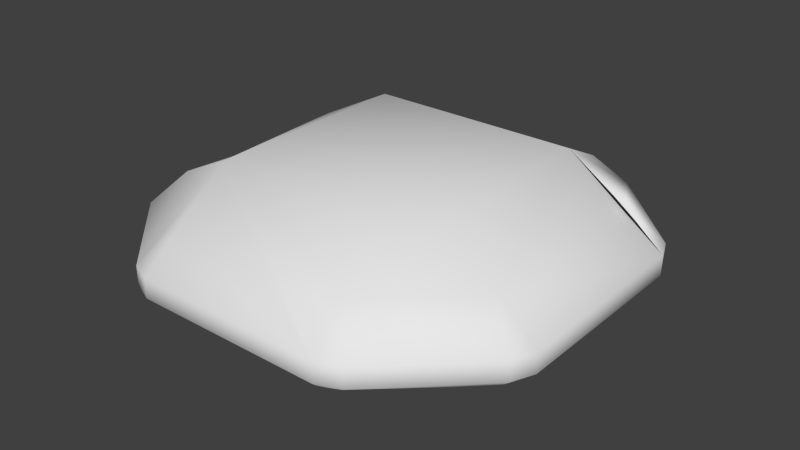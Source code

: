 # Source: bigStone.blend  (saved by Blender 2.67.0; exported with 4.5.12 LTS)
import bpy
from mathutils import Matrix  # noqa: F401  (used for matrix-valued properties, if any)

bpy.ops.wm.read_factory_settings(use_empty=True)
scene = bpy.context.scene
scene.name = 'Scene'

# ---- collections
col_collection_1 = bpy.data.collections.new('Collection 1'); scene.collection.children.link(col_collection_1)

# ---- materials (node trees are filled in below, after node groups)
mat_bigstone = bpy.data.materials.new('BigStone')
mat_bigstone.alpha_threshold = 0.0
mat_bigstone.use_transparent_shadow = False
mat_bigstone.roughness = 0.5
mat_bigstone.specular_intensity = 0.2
mat_bigstone.line_color = (0.0, 0.0, 0.0, 1.0)

# ---- material node trees

# ---- world
world_world = bpy.data.worlds.new('World'); scene.world = world_world
world_world.color = (0.05088, 0.05088, 0.05088)
world_world.use_sun_shadow = False
world_world.sun_shadow_jitter_overblur = 0.0
world_world.cycles.sampling_method = 'MANUAL'
world_world.cycles.sample_map_resolution = 256

# ---- meshes
me_bigstone = bpy.data.meshes.new('BigStone')
me_bigstone.from_pydata([(0.4427, -0.8247, 0.3136), (0.5077, -0.5142, 0.4722), (0.829, -0.4522, 0.3136), (0.9676, -0.5613, 0.1591), (0.447, -1.006, 0.1591), (-0.5128, -0.5142, 0.4722), (-0.4474, -0.8247, 0.3136), (-0.4522, -1.006, 0.1591), (-0.556, -0.9637, 0.1591), (-0.8282, -0.4502, 0.3136), (1.011, 0.4496, 0.1591), (1.011, -0.4585, 0.1591), (0.5077, 0.5086, 0.4721), (-0.5128, 0.5086, 0.4721), (-1.01, 0.4513, 0.1591), (-0.8282, 0.4462, 0.3136), (-1.01, -0.4559, 0.1591), (0.4427, 0.8325, 0.3136), (0.5505, 0.9721, 0.1591), (0.829, 0.4449, 0.3136), (-0.4474, 0.8325, 0.3136), (-0.4522, 1.015, 0.1591), (-0.9674, 0.555, 0.1591), (0.5512, -0.9641, 0.1591), (-0.9668, -0.5591, 0.1591), (0.9684, 0.5532, 0.1591), (0.447, 1.015, 0.1591), (-0.5554, 0.9718, 0.1591), (1.011, -0.4585, 0.0663), (1.011, 0.4496, 0.0663), (-1.01, 0.4513, 0.0663), (-1.01, -0.4559, 0.0663), (0.9676, -0.5613, 0.0663), (0.447, -1.006, 0.0663), (0.5512, -0.9641, 0.0663), (-0.556, -0.9637, 0.0663), (-0.4522, -1.006, 0.0663), (-0.9668, -0.5591, 0.0663), (0.9684, 0.5532, 0.0663), (-0.9674, 0.555, 0.0663), (0.5505, 0.9721, 0.0663), (0.447, 1.015, 0.0663), (-0.4522, 1.015, 0.0663), (-0.5554, 0.9718, 0.0663), (0.3692, -0.693, -0.1194), (0.4237, -0.4327, -0.188), (0.693, -0.3808, -0.1194), (0.8092, -0.4722, -0.05262), (0.3728, -0.8452, -0.05262), (-0.4318, -0.4327, -0.188), (-0.3769, -0.693, -0.1194), (-0.468, -0.8095, -0.05262), (-0.6961, -0.3791, -0.1194), (0.8457, 0.3752, -0.05262), (0.4237, 0.4247, -0.188), (-0.4318, 0.4247, -0.188), (-0.8485, 0.3766, -0.05262), (-0.6961, 0.3723, -0.1194), (0.3692, 0.6961, -0.1194), (0.693, 0.3713, -0.1194), (-0.3769, 0.6961, -0.1194), (-0.8123, -0.4704, -0.05262), (0.3728, 0.8491, -0.05262), (-0.4675, 0.8129, -0.05262), (0.9388, 0.4175, 1.459e-05), (-0.9378, 0.419, 1.459e-05), (0.8983, -0.5211, 1.399e-05), (0.415, -0.9342, 1.373e-05), (-0.5163, -0.8947, 1.375e-05), (-0.8977, -0.5191, 1.399e-05), (0.415, 0.9424, 1.493e-05), (-0.5158, 0.9024, 1.49e-05)], [], [(0, 3, 2, 1), (1, 5, 4, 0), (6, 7, 4, 5), (5, 9, 8, 6), (10, 12, 2, 11), (1, 2, 12), (12, 13, 5, 1), (13, 15, 14, 5), (16, 9, 5, 14), (12, 19, 18, 17), (17, 21, 20, 12), (13, 12, 20), (20, 22, 15, 13), (3, 11, 2), (4, 23, 0), (8, 7, 6), (16, 24, 9), (10, 25, 19), (22, 14, 15), (18, 26, 17), (21, 27, 20), (23, 3, 0), (9, 24, 8), (19, 12, 10), (19, 25, 18), (26, 21, 17), (27, 22, 20), (68, 35, 37, 69), (29, 10, 11, 28), (31, 16, 14, 30), (28, 11, 3, 32), (34, 23, 4, 33), (36, 7, 8, 35), (37, 24, 16, 31), (38, 25, 10, 29), (30, 14, 22, 39), (41, 26, 18, 40), (43, 27, 21, 42), (32, 3, 23, 34), (33, 4, 7, 36), (35, 8, 24, 37), (40, 18, 25, 38), (42, 21, 26, 41), (39, 22, 27, 43), (44, 45, 46, 47), (45, 44, 48, 49), (49, 50, 51, 52), (45, 54, 46), (54, 45, 49, 55), (55, 49, 56, 57), (55, 60, 54), (52, 51, 61), (59, 53, 54), (64, 29, 28, 66), (69, 31, 30, 65), (66, 28, 32), (67, 34, 33), (68, 36, 35), (69, 37, 31), (64, 38, 29), (65, 30, 39), (70, 41, 40), (71, 43, 42), (66, 32, 34, 67), (67, 33, 36, 68), (70, 40, 38, 64), (71, 42, 41, 70), (65, 39, 43, 71), (50, 49, 48, 51), (53, 47, 46, 54), (61, 56, 49, 52), (54, 58, 62, 59), (58, 54, 60, 63), (60, 55, 57, 56), (48, 44, 47), (59, 62, 53), (62, 58, 63), (63, 60, 56), (69, 65, 56, 61), (66, 67, 47), (67, 68, 51, 48), (68, 69, 61, 51), (70, 64, 53, 62), (65, 71, 63), (64, 66, 47, 53), (47, 67, 48), (71, 70, 62, 63), (65, 63, 56)])
me_bigstone.polygons.foreach_set('use_smooth', [True] * 88)
_k = set([(64, 66), (64, 70), (65, 69), (65, 71), (66, 67), (67, 68), (68, 69), (70, 71)])
me_bigstone.attributes.new('sharp_edge', 'BOOLEAN', 'EDGE').data.foreach_set('value', [ (min(e.vertices), max(e.vertices)) in _k for e in me_bigstone.edges])
_uv = me_bigstone.uv_layers.new(name='UVMap')
_uv.uv.foreach_set('vector', [0.2815, 0.0902, 0.022, 0.2204, 0.0906, 0.2743, 0.2494, 0.2437, 0.2494, 0.2437, 0.7538, 0.2437, 0.2794, 0.0005, 0.2815, 0.0902, 0.7214, 0.0902, 0.7238, 0.0005, 0.2794, 0.0005, 0.7538, 0.2437, 0.7538, 0.2437, 0.9096, 0.2753, 0.7751, 0.0215, 0.7214, 0.0902, 0.0005, 0.7201, 0.2494, 0.7492, 0.0906, 0.2743, 0.0005, 0.2712, 0.2494, 0.2437, 0.0906, 0.2743, 0.2494, 0.7492, 0.2494, 0.7492, 0.7538, 0.7492, 0.7538, 0.2437, 0.2494, 0.2437, 0.7538, 0.7492, 0.9096, 0.7184, 0.9995, 0.7209, 0.7538, 0.2437, 0.9995, 0.2725, 0.9096, 0.2753, 0.7538, 0.2437, 0.9995, 0.7209, 0.2494, 0.7492, 0.0906, 0.7178, 0.2282, 0.9783, 0.2815, 0.9093, 0.2815, 0.9093, 0.7238, 0.9995, 0.7214, 0.9093, 0.2494, 0.7492, 0.7538, 0.7492, 0.2494, 0.7492, 0.7214, 0.9093, 0.7214, 0.9093, 0.9784, 0.7722, 0.9096, 0.7184, 0.7538, 0.7492, 0.022, 0.2204, 0.0005, 0.2712, 0.0906, 0.2743, 0.2794, 0.0005, 0.2278, 0.0213, 0.2815, 0.0902, 0.7751, 0.0215, 0.7238, 0.0005, 0.7214, 0.0902, 0.9995, 0.2725, 0.9781, 0.2215, 0.9096, 0.2753, 0.0005, 0.7201, 0.0217, 0.7712, 0.0906, 0.7178, 0.9784, 0.7722, 0.9995, 0.7209, 0.9096, 0.7184, 0.2282, 0.9783, 0.2794, 0.9995, 0.2815, 0.9093, 0.7238, 0.9995, 0.7748, 0.9782, 0.7214, 0.9093, 0.2278, 0.0213, 0.022, 0.2204, 0.2815, 0.0902, 0.9096, 0.2753, 0.9781, 0.2215, 0.7751, 0.0215, 0.0906, 0.7178, 0.2494, 0.7492, 0.0005, 0.7201, 0.0906, 0.7178, 0.0217, 0.7712, 0.2282, 0.9783, 0.2794, 0.9995, 0.7238, 0.9995, 0.2815, 0.9093, 0.7748, 0.9782, 0.9784, 0.7722, 0.7214, 0.9093, 0.2482, 0.06185, 0.2289, 0.02825, 0.02873, 0.2254, 0.06239, 0.2449, 0.0005, 0.7201, 0.0005, 0.7201, 0.0005, 0.2712, 0.0005, 0.2712, 0.9995, 0.2725, 0.9995, 0.2725, 0.9995, 0.7209, 0.9995, 0.7209, 0.0005, 0.2712, 0.0005, 0.2712, 0.022, 0.2204, 0.022, 0.2204, 0.2278, 0.0213, 0.2278, 0.0213, 0.2794, 0.0005, 0.2794, 0.0005, 0.7238, 0.0005, 0.7238, 0.0005, 0.7751, 0.0215, 0.7751, 0.0215, 0.9781, 0.2215, 0.9781, 0.2215, 0.9995, 0.2725, 0.9995, 0.2725, 0.0217, 0.7712, 0.0217, 0.7712, 0.0005, 0.7201, 0.0005, 0.7201, 0.9995, 0.7209, 0.9995, 0.7209, 0.9784, 0.7722, 0.9784, 0.7722, 0.2794, 0.9995, 0.2794, 0.9995, 0.2282, 0.9783, 0.2282, 0.9783, 0.7748, 0.9782, 0.7748, 0.9782, 0.7238, 0.9995, 0.7238, 0.9995, 0.022, 0.2204, 0.022, 0.2204, 0.2278, 0.0213, 0.2278, 0.0213, 0.2794, 0.0005, 0.2794, 0.0005, 0.7238, 0.0005, 0.7238, 0.0005, 0.7751, 0.0215, 0.7751, 0.0215, 0.9781, 0.2215, 0.9781, 0.2215, 0.2282, 0.9783, 0.2282, 0.9783, 0.0217, 0.7712, 0.0217, 0.7712, 0.7238, 0.9995, 0.7238, 0.9995, 0.2794, 0.9995, 0.2794, 0.9995, 0.9784, 0.7722, 0.9784, 0.7722, 0.7748, 0.9782, 0.7748, 0.9782, 0.6796, 0.1601, 0.7062, 0.2869, 0.8374, 0.3123, 0.894, 0.2677, 0.7062, 0.2869, 0.6796, 0.1601, 0.6814, 0.08599, 0.2894, 0.2869, 0.2894, 0.2869, 0.3161, 0.1601, 0.2718, 0.1034, 0.1606, 0.3131, 0.7062, 0.2869, 0.7062, 0.7047, 0.8374, 0.3123, 0.7062, 0.7047, 0.7062, 0.2869, 0.2894, 0.2869, 0.2894, 0.7047, 0.2894, 0.7047, 0.2894, 0.2869, 0.08636, 0.6813, 0.1606, 0.6792, 0.2894, 0.7047, 0.3161, 0.8369, 0.7062, 0.7047, 0.1606, 0.3131, 0.2718, 0.1034, 0.104, 0.2686, 0.0906, 0.7178, 0.0005, 0.7201, 0.2494, 0.7492, 0.9572, 0.7012, 0.9925, 0.7168, 0.9925, 0.2744, 0.9375, 0.2439, 0.06239, 0.2449, 0.007684, 0.2757, 0.007684, 0.7176, 0.04285, 0.7019, 0.9375, 0.2439, 0.9925, 0.2744, 0.9712, 0.2243, 0.702, 0.0426, 0.7684, 0.02806, 0.7176, 0.007517, 0.2482, 0.06185, 0.2795, 0.007517, 0.2289, 0.02825, 0.06239, 0.2449, 0.02873, 0.2254, 0.007684, 0.2757, 0.9572, 0.7012, 0.9716, 0.7673, 0.9925, 0.7168, 0.04285, 0.7019, 0.007684, 0.7176, 0.02845, 0.7682, 0.702, 0.9569, 0.7176, 0.9923, 0.768, 0.9714, 0.2485, 0.9374, 0.2292, 0.9713, 0.2795, 0.9923, 0.9375, 0.2439, 0.9712, 0.2243, 0.7684, 0.02806, 0.702, 0.0426, 0.702, 0.0426, 0.7176, 0.007517, 0.2795, 0.007517, 0.2482, 0.06185, 0.702, 0.9569, 0.768, 0.9714, 0.9716, 0.7673, 0.9572, 0.7012, 0.2485, 0.9374, 0.2795, 0.9923, 0.7176, 0.9923, 0.702, 0.9569, 0.04285, 0.7019, 0.02845, 0.7682, 0.2292, 0.9713, 0.2485, 0.9374, 0.3161, 0.1601, 0.2894, 0.2869, 0.6814, 0.08599, 0.2718, 0.1034, 0.9118, 0.6806, 0.894, 0.2677, 0.8374, 0.3123, 0.7062, 0.7047, 0.104, 0.2686, 0.08636, 0.6813, 0.2894, 0.2869, 0.1606, 0.3131, 0.7062, 0.7047, 0.6796, 0.8369, 0.6814, 0.9115, 0.8374, 0.6787, 0.6796, 0.8369, 0.7062, 0.7047, 0.3161, 0.8369, 0.272, 0.8939, 0.3161, 0.8369, 0.2894, 0.7047, 0.1606, 0.6792, 0.08636, 0.6813, 0.6814, 0.08599, 0.6796, 0.1601, 0.894, 0.2677, 0.8374, 0.6787, 0.6814, 0.9115, 0.9118, 0.6806, 0.6814, 0.9115, 0.6796, 0.8369, 0.272, 0.8939, 0.272, 0.8939, 0.3161, 0.8369, 0.08636, 0.6813, 0.06239, 0.2449, 0.04285, 0.7019, 0.08636, 0.6813, 0.104, 0.2686, 0.9375, 0.2439, 0.702, 0.0426, 0.894, 0.2677, 0.702, 0.0426, 0.2482, 0.06185, 0.2718, 0.1034, 0.6814, 0.08599, 0.2482, 0.06185, 0.06239, 0.2449, 0.104, 0.2686, 0.2718, 0.1034, 0.702, 0.9569, 0.9572, 0.7012, 0.9118, 0.6806, 0.6814, 0.9115, 0.04285, 0.7019, 0.2485, 0.9374, 0.272, 0.8939, 0.9572, 0.7012, 0.9375, 0.2439, 0.894, 0.2677, 0.9118, 0.6806, 0.894, 0.2677, 0.702, 0.0426, 0.6814, 0.08599, 0.2485, 0.9374, 0.702, 0.9569, 0.6814, 0.9115, 0.272, 0.8939, 0.04285, 0.7019, 0.272, 0.8939, 0.08636, 0.6813])
me_bigstone.materials.append(mat_bigstone)
me_bigstone.use_remesh_preserve_volume = False
me_bigstone.use_remesh_preserve_attributes = False
me_bigstone.use_mirror_vertex_groups = False
me_bigstone.update()

# ---- objects
ob_bigstone = bpy.data.objects.new('BigStone', me_bigstone)

# ---- transforms, parenting, visibility, modifiers, constraints
ob_bigstone.location = (0.0, 0.0, 0.0)
ob_bigstone.lineart.crease_threshold = 0.0

# ---- collection membership
col_collection_1.objects.link(ob_bigstone)

# ---- scene / render settings (as saved in the file)
scene.frame_start = 1; scene.frame_end = 250; scene.frame_set(30)
scene.render.engine = 'BLENDER_EEVEE_NEXT'
scene.render.image_settings.color_mode = 'RGB'
scene.render.image_settings.compression = 90
scene.render.resolution_percentage = 50
scene.render.dither_intensity = 0.0
scene.cycles.use_denoising = False
scene.cycles.samples = 10
scene.cycles.sampling_pattern = 'TABULATED_SOBOL'
scene.cycles.light_sampling_threshold = 0.0
scene.cycles.use_adaptive_sampling = False
scene.cycles.use_light_tree = False
scene.cycles.blur_glossy = 0.0
scene.cycles.volume_bounces = 1
scene.cycles.pixel_filter_type = 'GAUSSIAN'
scene.cycles.sample_clamp_indirect = 0.0
scene.view_settings.view_transform = 'Standard'
bpy.context.view_layer.update()

# ---- added for rendering (the .blend has no active camera and no usable light): camera, sun
cam_auto = bpy.data.cameras.new('AutoCamera')
cam_auto.lens = 50.0
cam_auto.sensor_width = 36.0
cam_auto.clip_end = 1000.0
ob_auto_camera = bpy.data.objects.new('AutoCamera', cam_auto)
scene.collection.objects.link(ob_auto_camera)
ob_auto_camera.location = (2.71488, -3.25277, 2.31353)
ob_auto_camera.rotation_euler = (1.09748, -7.21219e-08, 0.694738)
scene.camera = ob_auto_camera
light_auto_sun = bpy.data.lights.new('AutoSun', 'SUN')
light_auto_sun.energy = 3.0
light_auto_sun.angle = 0.0523599
ob_auto_sun = bpy.data.objects.new('AutoSun', light_auto_sun)
scene.collection.objects.link(ob_auto_sun)
ob_auto_sun.rotation_euler = (0.872665, 0.174533, 0.523599)
bpy.context.view_layer.update()
